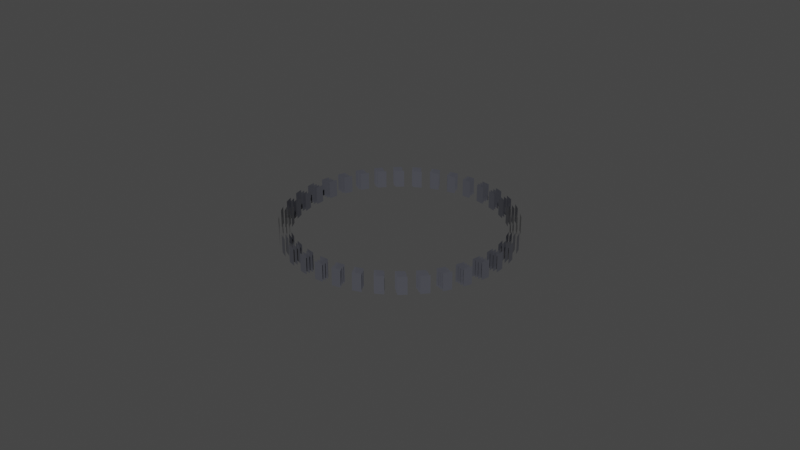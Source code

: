 # Source: alpide.blend  (saved by Blender 4.3.34; exported with 4.5.12 LTS)
import bpy
from mathutils import Matrix  # noqa: F401  (used for matrix-valued properties, if any)

bpy.ops.wm.read_factory_settings(use_empty=True)
scene = bpy.context.scene
scene.name = 'Scene'

# ---- collections
col_stack = bpy.data.collections.new('Stack'); scene.collection.children.link(col_stack)

# ---- materials (node trees are filled in below, after node groups)
mat_material_001 = bpy.data.materials.new('Material.001')
mat_material_001.use_transparent_shadow = False

# ---- material node trees
mat_material_001.use_nodes = True; mat_material_001.node_tree.nodes.clear()
_N = mat_material_001.node_tree.nodes; _L = mat_material_001.node_tree.links
n0 = _N.new('ShaderNodeBsdfPrincipled'); n0.name = 'Principled BSDF'; n0.location = (10, 300)
n0.distribution = 'GGX'
n0.subsurface_method = 'RANDOM_WALK_SKIN'
n0.inputs[0].default_value = (0.09431, 0.09717, 0.1149, 0.9406)
n0.inputs[1].default_value = 0.2734
n0.inputs[2].default_value = 0.0
n0.inputs[3].default_value = 1.45
n0.inputs[27].default_value = (0.0, 0.0, 0.0, 1.0)
n0.inputs[28].default_value = 1.0
n1 = _N.new('ShaderNodeOutputMaterial'); n1.name = 'Material Output'; n1.location = (300, 300)
_L.new(n0.outputs[0], n1.inputs[0])
n1.is_active_output = True

# ---- world
world_world = bpy.data.worlds.new('World'); scene.world = world_world
world_world.use_nodes = True; world_world.node_tree.nodes.clear()
_N = world_world.node_tree.nodes; _L = world_world.node_tree.links
n0 = _N.new('ShaderNodeOutputWorld'); n0.name = 'World Output'; n0.location = (300, 300)
n1 = _N.new('ShaderNodeBackground'); n1.name = 'Background'; n1.location = (10, 300)
n1.inputs[0].default_value = (0.05088, 0.05088, 0.05088, 1.0)
_L.new(n1.outputs[0], n0.inputs[0])
n0.is_active_output = True
world_world.color = (0.05088, 0.05088, 0.05088)
world_world.use_sun_shadow = False
world_world.sun_shadow_jitter_overblur = 0.0

# ---- meshes
me_plane = bpy.data.meshes.new('Plane')
me_plane.from_pydata([(-1.0, -1.0, 0.0), (1.0, -1.0, 0.0), (-1.0, 1.0, 0.0), (1.0, 1.0, 0.0)], [], [(0, 1, 3, 2)])
_uv = me_plane.uv_layers.new(name='UVMap')
_uv.uv.foreach_set('vector', [0.0, 0.0, 1.0, 0.0, 1.0, 1.0, 0.0, 1.0])
me_plane.materials.append(mat_material_001)
me_plane.update()
me_plane_001 = bpy.data.meshes.new('Plane.001')
me_plane_001.from_pydata([(-1.0, -1.0, 0.0), (1.0, -1.0, 0.0), (-1.0, 1.0, 0.0), (1.0, 1.0, 0.0)], [], [(0, 1, 3, 2)])
_uv = me_plane_001.uv_layers.new(name='UVMap')
_uv.uv.foreach_set('vector', [0.0, 0.0, 1.0, 0.0, 1.0, 1.0, 0.0, 1.0])
me_plane_001.materials.append(mat_material_001)
me_plane_001.update()
me_plane_004 = bpy.data.meshes.new('Plane.004')
me_plane_004.from_pydata([(-1.0, -1.0, 0.0), (1.0, -1.0, 0.0), (-1.0, 1.0, 0.0), (1.0, 1.0, 0.0)], [], [(0, 1, 3, 2)])
_uv = me_plane_004.uv_layers.new(name='UVMap')
_uv.uv.foreach_set('vector', [0.0, 0.0, 1.0, 0.0, 1.0, 1.0, 0.0, 1.0])
me_plane_004.materials.append(mat_material_001)
me_plane_004.update()
me_plane_005 = bpy.data.meshes.new('Plane.005')
me_plane_005.from_pydata([(-1.0, -1.0, 0.0), (1.0, -1.0, 0.0), (-1.0, 1.0, 0.0), (1.0, 1.0, 0.0)], [], [(0, 1, 3, 2)])
_uv = me_plane_005.uv_layers.new(name='UVMap')
_uv.uv.foreach_set('vector', [0.0, 0.0, 1.0, 0.0, 1.0, 1.0, 0.0, 1.0])
me_plane_005.materials.append(mat_material_001)
me_plane_005.update()

# ---- curves / text
cu_beziercircle = bpy.data.curves.new('BezierCircle', 'CURVE')
cu_beziercircle.dimensions = '3D'
_sp = cu_beziercircle.splines.new('BEZIER'); _sp.bezier_points.add(3)
_sp.bezier_points.foreach_set('co', [-1.0, 0.0, 0.0, 0.0, 1.0, 0.0, 1.0, 0.0, 0.0, 0.0, -1.0, 0.0])
_sp.bezier_points.foreach_set('handle_left', [-1.0, -0.5521, 0.0, -0.5521, 1.0, 0.0, 1.0, 0.5521, 0.0, 0.5521, -1.0, 0.0])
_sp.bezier_points.foreach_set('handle_right', [-1.0, 0.5521, 0.0, 0.5521, 1.0, 0.0, 1.0, -0.5521, 0.0, -0.5521, -1.0, 0.0])
for _p, _l, _r in zip(_sp.bezier_points, ['AUTO', 'AUTO', 'AUTO', 'AUTO'], ['AUTO', 'AUTO', 'AUTO', 'AUTO']): _p.handle_left_type = _l; _p.handle_right_type = _r
_sp.order_u = 0
_sp.order_v = 0
_sp.use_cyclic_u = True
cu_beziercircle.use_path = True
cu_beziercircle.fill_mode = 'FULL'
cu_beziercircle_001 = bpy.data.curves.new('BezierCircle.001', 'CURVE')
cu_beziercircle_001.dimensions = '3D'
_sp = cu_beziercircle_001.splines.new('BEZIER'); _sp.bezier_points.add(3)
_sp.bezier_points.foreach_set('co', [-1.0, 0.0, 0.0, 0.0, 1.0, 0.0, 1.0, 0.0, 0.0, 0.0, -1.0, 0.0])
_sp.bezier_points.foreach_set('handle_left', [-1.0, -0.5521, 0.0, -0.5521, 1.0, 0.0, 1.0, 0.5521, 0.0, 0.5521, -1.0, 0.0])
_sp.bezier_points.foreach_set('handle_right', [-1.0, 0.5521, 0.0, 0.5521, 1.0, 0.0, 1.0, -0.5521, 0.0, -0.5521, -1.0, 0.0])
for _p, _l, _r in zip(_sp.bezier_points, ['AUTO', 'AUTO', 'AUTO', 'AUTO'], ['AUTO', 'AUTO', 'AUTO', 'AUTO']): _p.handle_left_type = _l; _p.handle_right_type = _r
_sp.order_u = 0
_sp.order_v = 0
_sp.use_cyclic_u = True
cu_beziercircle_001.use_path = True
cu_beziercircle_001.fill_mode = 'FULL'
cu_beziercircle_004 = bpy.data.curves.new('BezierCircle.004', 'CURVE')
cu_beziercircle_004.dimensions = '3D'
_sp = cu_beziercircle_004.splines.new('BEZIER'); _sp.bezier_points.add(3)
_sp.bezier_points.foreach_set('co', [-1.0, 0.0, 0.0, 0.0, 1.0, 0.0, 1.0, 0.0, 0.0, 0.0, -1.0, 0.0])
_sp.bezier_points.foreach_set('handle_left', [-1.0, -0.5521, 0.0, -0.5521, 1.0, 0.0, 1.0, 0.5521, 0.0, 0.5521, -1.0, 0.0])
_sp.bezier_points.foreach_set('handle_right', [-1.0, 0.5521, 0.0, 0.5521, 1.0, 0.0, 1.0, -0.5521, 0.0, -0.5521, -1.0, 0.0])
for _p, _l, _r in zip(_sp.bezier_points, ['AUTO', 'AUTO', 'AUTO', 'AUTO'], ['AUTO', 'AUTO', 'AUTO', 'AUTO']): _p.handle_left_type = _l; _p.handle_right_type = _r
_sp.order_u = 0
_sp.order_v = 0
_sp.use_cyclic_u = True
cu_beziercircle_004.use_path = True
cu_beziercircle_004.fill_mode = 'FULL'
cu_beziercircle_005 = bpy.data.curves.new('BezierCircle.005', 'CURVE')
cu_beziercircle_005.dimensions = '3D'
_sp = cu_beziercircle_005.splines.new('BEZIER'); _sp.bezier_points.add(3)
_sp.bezier_points.foreach_set('co', [-1.0, 0.0, 0.0, 0.0, 1.0, 0.0, 1.0, 0.0, 0.0, 0.0, -1.0, 0.0])
_sp.bezier_points.foreach_set('handle_left', [-1.0, -0.5521, 0.0, -0.5521, 1.0, 0.0, 1.0, 0.5521, 0.0, 0.5521, -1.0, 0.0])
_sp.bezier_points.foreach_set('handle_right', [-1.0, 0.5521, 0.0, 0.5521, 1.0, 0.0, 1.0, -0.5521, 0.0, -0.5521, -1.0, 0.0])
for _p, _l, _r in zip(_sp.bezier_points, ['AUTO', 'AUTO', 'AUTO', 'AUTO'], ['AUTO', 'AUTO', 'AUTO', 'AUTO']): _p.handle_left_type = _l; _p.handle_right_type = _r
_sp.order_u = 0
_sp.order_v = 0
_sp.use_cyclic_u = True
cu_beziercircle_005.use_path = True
cu_beziercircle_005.fill_mode = 'FULL'

# ---- objects
ob_plane = bpy.data.objects.new('Plane', me_plane)
ob_beziercircle = bpy.data.objects.new('BezierCircle', cu_beziercircle)
ob_plane_001 = bpy.data.objects.new('Plane.001', me_plane_001)
ob_beziercircle_001 = bpy.data.objects.new('BezierCircle.001', cu_beziercircle_001)
ob_beziercircle_002 = bpy.data.objects.new('BezierCircle.002', cu_beziercircle_004)
ob_plane_002 = bpy.data.objects.new('Plane.002', me_plane_004)
ob_beziercircle_003 = bpy.data.objects.new('BezierCircle.003', cu_beziercircle_005)
ob_plane_003 = bpy.data.objects.new('Plane.003', me_plane_005)

# ---- transforms, parenting, visibility, modifiers, constraints
ob_plane.location = (0.0, 0.0, 0.0)
ob_plane.rotation_euler = (1.571, 0.0, 0.0)
ob_plane.scale = (0.3, 0.6, 1.0)
_m = ob_plane.modifiers.new('Array', 'ARRAY')
_m.count = 36
_m.use_constant_offset = True
_m.constant_offset_displace = (4.06, 0.0, 0.0)
_m.use_relative_offset = False
_m.relative_offset_displace = (2.2, 0.0, 0.0)
_m = ob_plane.modifiers.new('Curve', 'CURVE')
_m.object = ob_beziercircle
ob_beziercircle.location = (0.0, 0.0, 0.0)
ob_beziercircle.scale = (6.98, 6.98, 1.0)
ob_plane_001.location = (-0.16, 0.0, 0.0)
ob_plane_001.rotation_euler = (1.571, 0.0, 0.0)
ob_plane_001.scale = (0.3, 0.6, 1.0)
_m = ob_plane_001.modifiers.new('Array', 'ARRAY')
_m.count = 36
_m.use_constant_offset = True
_m.constant_offset_displace = (4.18, 0.0, 0.0)
_m.use_relative_offset = False
_m = ob_plane_001.modifiers.new('Curve', 'CURVE')
_m.object = ob_beziercircle_001
ob_beziercircle_001.location = (0.0, 0.0, 0.0)
ob_beziercircle_001.scale = (7.167, 7.167, 1.0)
ob_beziercircle_002.location = (0.0, 0.0, 0.0)
ob_beziercircle_002.scale = (7.393, 7.393, 1.0)
ob_plane_002.location = (-0.16, 0.0, 0.0)
ob_plane_002.rotation_euler = (1.571, 0.0, 0.0)
ob_plane_002.scale = (0.3, 0.6, 1.0)
_m = ob_plane_002.modifiers.new('Array', 'ARRAY')
_m.count = 36
_m.use_constant_offset = True
_m.constant_offset_displace = (4.31, 0.0, 0.0)
_m.use_relative_offset = False
_m = ob_plane_002.modifiers.new('Curve', 'CURVE')
_m.object = ob_beziercircle_002
ob_beziercircle_003.location = (0.0, 0.0, 0.0)
ob_beziercircle_003.scale = (7.627, 7.627, 1.0)
ob_plane_003.location = (-0.16, 0.0, 0.0)
ob_plane_003.rotation_euler = (1.571, 0.0, 0.0)
ob_plane_003.scale = (0.3, 0.6, 1.0)
_m = ob_plane_003.modifiers.new('Array', 'ARRAY')
_m.count = 36
_m.use_constant_offset = True
_m.constant_offset_displace = (4.44, 0.0, 0.0)
_m.use_relative_offset = False
_m = ob_plane_003.modifiers.new('Curve', 'CURVE')
_m.object = ob_beziercircle_003

# ---- collection membership
col_stack.objects.link(ob_plane)
col_stack.objects.link(ob_beziercircle)
col_stack.objects.link(ob_plane_001)
col_stack.objects.link(ob_beziercircle_001)
col_stack.objects.link(ob_beziercircle_002)
col_stack.objects.link(ob_plane_002)
col_stack.objects.link(ob_beziercircle_003)
col_stack.objects.link(ob_plane_003)

# ---- scene / render settings (as saved in the file)
scene.frame_start = 1; scene.frame_end = 250; scene.frame_set(1)
scene.render.engine = 'BLENDER_EEVEE_NEXT'
scene.cycles.sampling_pattern = 'TABULATED_SOBOL'
scene.cycles.use_light_tree = False
scene.view_settings.view_transform = 'Filmic'
bpy.context.view_layer.update()

# ---- added for rendering (the .blend has no active camera and no usable light): camera, sun
cam_auto = bpy.data.cameras.new('AutoCamera')
cam_auto.lens = 50.0
cam_auto.sensor_width = 36.0
cam_auto.clip_end = 1000.0
ob_auto_camera = bpy.data.objects.new('AutoCamera', cam_auto)
scene.collection.objects.link(ob_auto_camera)
ob_auto_camera.location = (39.9628, -47.9554, 31.9703)
ob_auto_camera.rotation_euler = (1.09748, -7.21219e-08, 0.694738)
scene.camera = ob_auto_camera
light_auto_sun = bpy.data.lights.new('AutoSun', 'SUN')
light_auto_sun.energy = 3.0
light_auto_sun.angle = 0.0523599
ob_auto_sun = bpy.data.objects.new('AutoSun', light_auto_sun)
scene.collection.objects.link(ob_auto_sun)
ob_auto_sun.rotation_euler = (0.872665, 0.174533, 0.523599)
bpy.context.view_layer.update()
